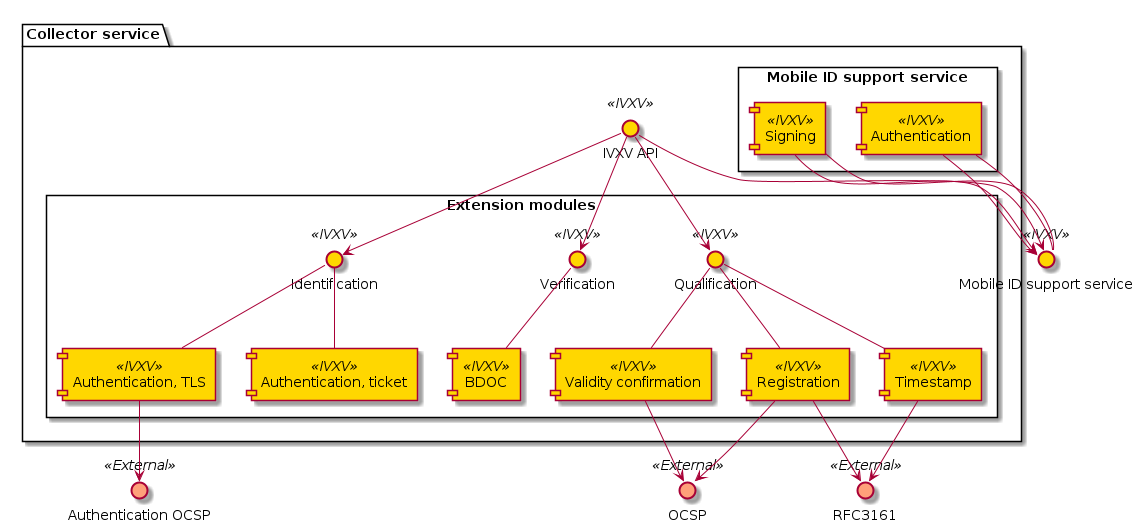

The diagram above was rendered by PlantUML. Its source (embedded in the PNG):
@startuml










skinparam interface {
    backgroundColor<<IVXV>> Gold
    backgroundColor<<External>> LightSalmon
    backgroundColor<<NEC>> DarkGoldenRod
    backgroundColor<<Not defined>> Black
}

skinparam actor {
    backgroundColor<<IVXV>> Gold
    backgroundColor<<External>> LightSalmon
    backgroundColor<<NEC>> DarkGoldenRod
    backgroundColor<<Not defined>> Black
}

skinparam component {
    backgroundColor<<IVXV>> Gold
    backgroundColor<<NEC>> DarkGoldenRod
    backgroundColor<<External>> LightSalmon
    backgroundColor<<Not defined>> Black
}






















interface "OCSP" <<External>> as i_sk_ocsp
interface "Authentication OCSP" <<External>> as i_sk_auth
interface "RFC3161" <<External>> as i_rfc_3161
interface "Mobile ID Service" <<External>> as i_mid

























package "Collector service" as collector {









    interface "IVXV API" <<IVXV>> as i_api_int


    rectangle "Mobile ID support service" {
        [Authentication] <<IVXV>> as mid_auth
        [Signing] <<IVXV>> as mid_sign

        interface "Mobile ID support service" <<IVXV>> as i_mid

        mid_auth -up- i_mid
        mid_sign -up- i_mid

        mid_auth -down-> i_mid
        mid_sign -down-> i_mid
    }

    rectangle "Extension modules" {
        [Authentication, TLS] <<IVXV>> as tls
        [Authentication, ticket] <<IVXV>> as ticket
        [BDOC] <<IVXV>> as bdoc
        [Validity confirmation] <<IVXV>> as ocsp
        [Timestamp] <<IVXV>> as tsp
        [Registration] <<IVXV>> as reg

        interface "Identification" <<IVXV>> as i_auth
        interface "Verification" <<IVXV>> as i_verify
        interface "Qualification" <<IVXV>> as i_q11n

        tls -up- i_auth
        ticket -up- i_auth
        bdoc -up- i_verify
        ocsp -up- i_q11n
        tsp -up- i_q11n
        reg -up- i_q11n

        tls -down-> i_sk_auth
        ocsp -down-> i_sk_ocsp
        tsp -down-> i_rfc_3161
        reg -down-> i_sk_ocsp
        reg -down-> i_rfc_3161



    }
	i_api_int -down-> i_mid
    i_api_int -down-> i_auth
    i_api_int -down-> i_verify
    i_api_int -down-> i_q11n


}





















@enduml